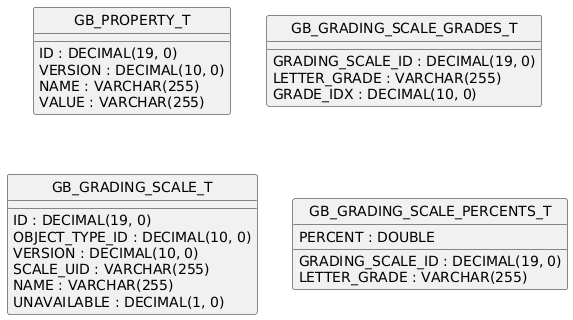

The diagram above was rendered by PlantUML. Its source (embedded in the PNG):
@startuml
hide circle
skinparam linetype ortho

entity "GB_PROPERTY_T" as GB_PROPERTY_T {
  ID : DECIMAL(19, 0)
  VERSION : DECIMAL(10, 0)
  NAME : VARCHAR(255)
  VALUE : VARCHAR(255)
}

entity "GB_GRADING_SCALE_GRADES_T" as GB_GRADING_SCALE_GRADES_T {
  GRADING_SCALE_ID : DECIMAL(19, 0)
  LETTER_GRADE : VARCHAR(255)
  GRADE_IDX : DECIMAL(10, 0)
}

entity "GB_GRADING_SCALE_T" as GB_GRADING_SCALE_T {
  ID : DECIMAL(19, 0)
  OBJECT_TYPE_ID : DECIMAL(10, 0)
  VERSION : DECIMAL(10, 0)
  SCALE_UID : VARCHAR(255)
  NAME : VARCHAR(255)
  UNAVAILABLE : DECIMAL(1, 0)
}

entity "GB_GRADING_SCALE_PERCENTS_T" as GB_GRADING_SCALE_PERCENTS_T {
  GRADING_SCALE_ID : DECIMAL(19, 0)
  PERCENT : DOUBLE
  LETTER_GRADE : VARCHAR(255)
}

@enduml